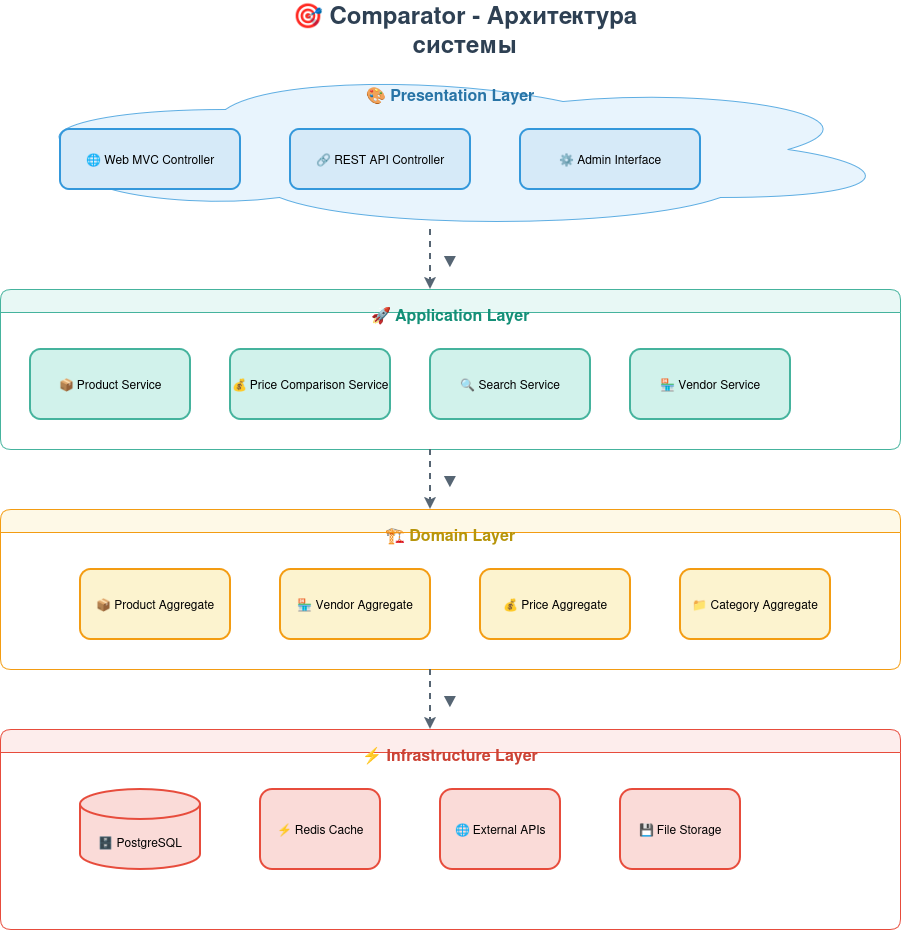

The diagram above was exported from draw.io. Its source (the exported page's mxGraphModel, read from the mxfile embedded in the PNG):
<mxGraphModel dx="1433" dy="868" grid="1" gridSize="10" guides="1" tooltips="1" connect="1" arrows="1" fold="1" page="1" pageScale="1" pageWidth="827" pageHeight="1169" math="0" shadow="0">
  <root>
    <mxCell id="0" />
    <mxCell id="1" parent="0" />
    <mxCell id="hRe8NHx0TYE6r8JjzKYK-12" value="🎯 Comparator - Архитектура системы" style="text;html=1;strokeColor=none;fillColor=none;align=center;verticalAlign=middle;whiteSpace=wrap;rounded=0;fontSize=24;fontStyle=1;fontColor=#2E4053;" vertex="1" parent="1">
      <mxGeometry x="270" y="10" width="450" height="40" as="geometry" />
    </mxCell>
    <mxCell id="hRe8NHx0TYE6r8JjzKYK-13" value="" style="shape=cloud;whiteSpace=wrap;html=1;fillColor=#E8F4FD;strokeColor=#5DADE2;gradientColor=none;" vertex="1" parent="1">
      <mxGeometry x="30" y="70" width="900" height="160" as="geometry" />
    </mxCell>
    <mxCell id="hRe8NHx0TYE6r8JjzKYK-14" value="🎨 Presentation Layer" style="text;html=1;strokeColor=none;fillColor=none;align=center;verticalAlign=middle;whiteSpace=wrap;rounded=0;fontSize=16;fontStyle=1;fontColor=#2874A6;" vertex="1" parent="1">
      <mxGeometry x="30" y="80" width="900" height="30" as="geometry" />
    </mxCell>
    <mxCell id="hRe8NHx0TYE6r8JjzKYK-15" value="🌐 Web MVC Controller" style="rounded=1;whiteSpace=wrap;html=1;fillColor=#D6EAF8;strokeColor=#3498DB;gradientDirection=north;strokeWidth=2;fontSize=12;" vertex="1" parent="1">
      <mxGeometry x="90" y="130" width="180" height="60" as="geometry" />
    </mxCell>
    <mxCell id="hRe8NHx0TYE6r8JjzKYK-16" value="🔗 REST API Controller" style="rounded=1;whiteSpace=wrap;html=1;fillColor=#D6EAF8;strokeColor=#3498DB;gradientDirection=north;strokeWidth=2;fontSize=12;" vertex="1" parent="1">
      <mxGeometry x="320" y="130" width="180" height="60" as="geometry" />
    </mxCell>
    <mxCell id="hRe8NHx0TYE6r8JjzKYK-17" value="⚙ Admin Interface" style="rounded=1;whiteSpace=wrap;html=1;fillColor=#D6EAF8;strokeColor=#3498DB;gradientDirection=north;strokeWidth=2;fontSize=12;" vertex="1" parent="1">
      <mxGeometry x="550" y="130" width="180" height="60" as="geometry" />
    </mxCell>
    <mxCell id="hRe8NHx0TYE6r8JjzKYK-18" value="▼" style="text;html=1;strokeColor=none;fillColor=none;align=center;verticalAlign=middle;whiteSpace=wrap;rounded=0;fontSize=20;fontColor=#566573;" vertex="1" parent="1">
      <mxGeometry x="460" y="240" width="40" height="40" as="geometry" />
    </mxCell>
    <mxCell id="hRe8NHx0TYE6r8JjzKYK-19" value="" style="swimlane;whiteSpace=wrap;html=1;fillColor=#E8F8F5;strokeColor=#45B39D;gradientColor=none;rounded=1;" vertex="1" parent="1">
      <mxGeometry x="30" y="290" width="900" height="160" as="geometry" />
    </mxCell>
    <mxCell id="hRe8NHx0TYE6r8JjzKYK-20" value="🚀 Application Layer" style="text;html=1;strokeColor=none;fillColor=none;align=center;verticalAlign=middle;whiteSpace=wrap;rounded=0;fontSize=16;fontStyle=1;fontColor=#148F77;" vertex="1" parent="1">
      <mxGeometry x="30" y="300" width="900" height="30" as="geometry" />
    </mxCell>
    <mxCell id="hRe8NHx0TYE6r8JjzKYK-21" value="📦 Product Service" style="rounded=1;whiteSpace=wrap;html=1;fillColor=#D1F2EB;strokeColor=#45B39D;gradientDirection=north;strokeWidth=2;fontSize=12;" vertex="1" parent="1">
      <mxGeometry x="60" y="350" width="160" height="70" as="geometry" />
    </mxCell>
    <mxCell id="hRe8NHx0TYE6r8JjzKYK-22" value="💰 Price Comparison Service" style="rounded=1;whiteSpace=wrap;html=1;fillColor=#D1F2EB;strokeColor=#45B39D;gradientDirection=north;strokeWidth=2;fontSize=12;" vertex="1" parent="1">
      <mxGeometry x="260" y="350" width="160" height="70" as="geometry" />
    </mxCell>
    <mxCell id="hRe8NHx0TYE6r8JjzKYK-23" value="🔍 Search Service" style="rounded=1;whiteSpace=wrap;html=1;fillColor=#D1F2EB;strokeColor=#45B39D;gradientDirection=north;strokeWidth=2;fontSize=12;" vertex="1" parent="1">
      <mxGeometry x="460" y="350" width="160" height="70" as="geometry" />
    </mxCell>
    <mxCell id="hRe8NHx0TYE6r8JjzKYK-24" value="🏪 Vendor Service" style="rounded=1;whiteSpace=wrap;html=1;fillColor=#D1F2EB;strokeColor=#45B39D;gradientDirection=north;strokeWidth=2;fontSize=12;" vertex="1" parent="1">
      <mxGeometry x="660" y="350" width="160" height="70" as="geometry" />
    </mxCell>
    <mxCell id="hRe8NHx0TYE6r8JjzKYK-25" value="▼" style="text;html=1;strokeColor=none;fillColor=none;align=center;verticalAlign=middle;whiteSpace=wrap;rounded=0;fontSize=20;fontColor=#566573;" vertex="1" parent="1">
      <mxGeometry x="460" y="460" width="40" height="40" as="geometry" />
    </mxCell>
    <mxCell id="hRe8NHx0TYE6r8JjzKYK-26" value="" style="swimlane;whiteSpace=wrap;html=1;fillColor=#FEF9E7;strokeColor=#F39C12;gradientColor=none;rounded=1;" vertex="1" parent="1">
      <mxGeometry x="30" y="510" width="900" height="160" as="geometry" />
    </mxCell>
    <mxCell id="hRe8NHx0TYE6r8JjzKYK-27" value="🏗 Domain Layer" style="text;html=1;strokeColor=none;fillColor=none;align=center;verticalAlign=middle;whiteSpace=wrap;rounded=0;fontSize=16;fontStyle=1;fontColor=#B7950B;" vertex="1" parent="1">
      <mxGeometry x="30" y="520" width="900" height="30" as="geometry" />
    </mxCell>
    <mxCell id="hRe8NHx0TYE6r8JjzKYK-28" value="📦 Product Aggregate" style="rounded=1;whiteSpace=wrap;html=1;fillColor=#FCF3CF;strokeColor=#F39C12;gradientDirection=north;strokeWidth=2;fontSize=12;" vertex="1" parent="1">
      <mxGeometry x="110" y="570" width="150" height="70" as="geometry" />
    </mxCell>
    <mxCell id="hRe8NHx0TYE6r8JjzKYK-29" value="🏪 Vendor Aggregate" style="rounded=1;whiteSpace=wrap;html=1;fillColor=#FCF3CF;strokeColor=#F39C12;gradientDirection=north;strokeWidth=2;fontSize=12;" vertex="1" parent="1">
      <mxGeometry x="310" y="570" width="150" height="70" as="geometry" />
    </mxCell>
    <mxCell id="hRe8NHx0TYE6r8JjzKYK-30" value="💰 Price Aggregate" style="rounded=1;whiteSpace=wrap;html=1;fillColor=#FCF3CF;strokeColor=#F39C12;gradientDirection=north;strokeWidth=2;fontSize=12;" vertex="1" parent="1">
      <mxGeometry x="510" y="570" width="150" height="70" as="geometry" />
    </mxCell>
    <mxCell id="hRe8NHx0TYE6r8JjzKYK-31" value="📁 Category Aggregate" style="rounded=1;whiteSpace=wrap;html=1;fillColor=#FCF3CF;strokeColor=#F39C12;gradientDirection=north;strokeWidth=2;fontSize=12;" vertex="1" parent="1">
      <mxGeometry x="710" y="570" width="150" height="70" as="geometry" />
    </mxCell>
    <mxCell id="hRe8NHx0TYE6r8JjzKYK-32" value="▼" style="text;html=1;strokeColor=none;fillColor=none;align=center;verticalAlign=middle;whiteSpace=wrap;rounded=0;fontSize=20;fontColor=#566573;" vertex="1" parent="1">
      <mxGeometry x="460" y="680" width="40" height="40" as="geometry" />
    </mxCell>
    <mxCell id="hRe8NHx0TYE6r8JjzKYK-33" value="" style="swimlane;whiteSpace=wrap;html=1;fillColor=#FDEDEC;strokeColor=#E74C3C;gradientColor=none;rounded=1;" vertex="1" parent="1">
      <mxGeometry x="30" y="730" width="900" height="200" as="geometry" />
    </mxCell>
    <mxCell id="hRe8NHx0TYE6r8JjzKYK-34" value="⚡ Infrastructure Layer" style="text;html=1;strokeColor=none;fillColor=none;align=center;verticalAlign=middle;whiteSpace=wrap;rounded=0;fontSize=16;fontStyle=1;fontColor=#CB4335;" vertex="1" parent="1">
      <mxGeometry x="30" y="740" width="900" height="30" as="geometry" />
    </mxCell>
    <mxCell id="hRe8NHx0TYE6r8JjzKYK-35" value="🗄 PostgreSQL" style="shape=cylinder3;whiteSpace=wrap;html=1;boundedLbl=1;backgroundOutline=1;size=15;fillColor=#FADBD8;strokeColor=#E74C3C;strokeWidth=2;fontSize=12;" vertex="1" parent="1">
      <mxGeometry x="110" y="790" width="120" height="80" as="geometry" />
    </mxCell>
    <mxCell id="hRe8NHx0TYE6r8JjzKYK-36" value="⚡ Redis Cache" style="rounded=1;whiteSpace=wrap;html=1;fillColor=#FADBD8;strokeColor=#E74C3C;gradientDirection=north;strokeWidth=2;fontSize=12;" vertex="1" parent="1">
      <mxGeometry x="290" y="790" width="120" height="80" as="geometry" />
    </mxCell>
    <mxCell id="hRe8NHx0TYE6r8JjzKYK-37" value="🌐 External APIs" style="rounded=1;whiteSpace=wrap;html=1;fillColor=#FADBD8;strokeColor=#E74C3C;gradientDirection=north;strokeWidth=2;fontSize=12;" vertex="1" parent="1">
      <mxGeometry x="470" y="790" width="120" height="80" as="geometry" />
    </mxCell>
    <mxCell id="hRe8NHx0TYE6r8JjzKYK-38" value="💾 File Storage" style="rounded=1;whiteSpace=wrap;html=1;fillColor=#FADBD8;strokeColor=#E74C3C;gradientDirection=north;strokeWidth=2;fontSize=12;" vertex="1" parent="1">
      <mxGeometry x="650" y="790" width="120" height="80" as="geometry" />
    </mxCell>
    <mxCell id="hRe8NHx0TYE6r8JjzKYK-39" value="" style="endArrow=classic;html=1;rounded=0;strokeWidth=2;strokeColor=#566573;dashed=1;" edge="1" parent="1">
      <mxGeometry width="50" height="50" relative="1" as="geometry">
        <mxPoint x="460" y="230" as="sourcePoint" />
        <mxPoint x="460" y="290" as="targetPoint" />
      </mxGeometry>
    </mxCell>
    <mxCell id="hRe8NHx0TYE6r8JjzKYK-40" value="" style="endArrow=classic;html=1;rounded=0;strokeWidth=2;strokeColor=#566573;dashed=1;" edge="1" parent="1">
      <mxGeometry width="50" height="50" relative="1" as="geometry">
        <mxPoint x="460" y="450" as="sourcePoint" />
        <mxPoint x="460" y="510" as="targetPoint" />
      </mxGeometry>
    </mxCell>
    <mxCell id="hRe8NHx0TYE6r8JjzKYK-41" value="" style="endArrow=classic;html=1;rounded=0;strokeWidth=2;strokeColor=#566573;dashed=1;" edge="1" parent="1">
      <mxGeometry width="50" height="50" relative="1" as="geometry">
        <mxPoint x="460" y="670" as="sourcePoint" />
        <mxPoint x="460" y="730" as="targetPoint" />
      </mxGeometry>
    </mxCell>
  </root>
</mxGraphModel>